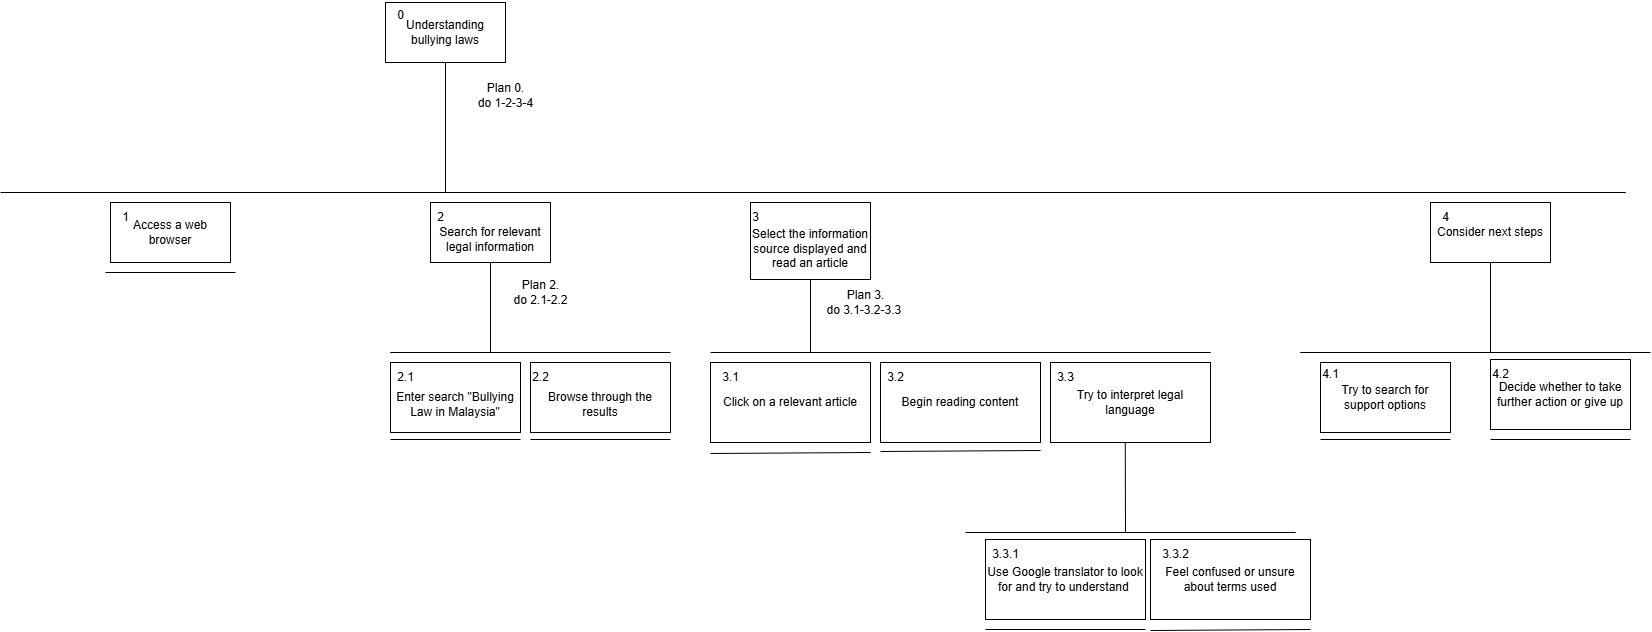

The diagram above was exported from draw.io. Its source (the exported page's mxGraphModel, read from the mxfile embedded in the PNG):
<mxGraphModel dx="1581" dy="753" grid="1" gridSize="10" guides="1" tooltips="1" connect="1" arrows="1" fold="1" page="1" pageScale="1" pageWidth="850" pageHeight="1100" math="0" shadow="0">
  <root>
    <mxCell id="0" />
    <mxCell id="1" parent="0" />
    <mxCell id="3rYLfD_Og_VvXX2A3BbY-2" value="&lt;div&gt;&lt;br&gt;&lt;/div&gt;Search for relevant legal information" style="whiteSpace=wrap;html=1;rounded=0;" parent="1" vertex="1">
      <mxGeometry x="380" y="353" width="120" height="60" as="geometry" />
    </mxCell>
    <mxCell id="3rYLfD_Og_VvXX2A3BbY-3" value="Understanding bullying laws" style="whiteSpace=wrap;html=1;rounded=0;" parent="1" vertex="1">
      <mxGeometry x="335" y="153" width="120" height="60" as="geometry" />
    </mxCell>
    <mxCell id="3rYLfD_Og_VvXX2A3BbY-5" value="" style="endArrow=none;html=1;rounded=0;entryX=0.5;entryY=1;entryDx=0;entryDy=0;" parent="1" target="3rYLfD_Og_VvXX2A3BbY-2" edge="1">
      <mxGeometry width="50" height="50" relative="1" as="geometry">
        <mxPoint x="620" y="503" as="sourcePoint" />
        <mxPoint x="480" y="463" as="targetPoint" />
        <Array as="points">
          <mxPoint x="340" y="503" />
          <mxPoint x="440" y="503" />
        </Array>
      </mxGeometry>
    </mxCell>
    <mxCell id="3rYLfD_Og_VvXX2A3BbY-6" value="&lt;div&gt;&lt;br&gt;&lt;/div&gt;&lt;div&gt;Enter search &quot;Bullying Law in Malaysia&quot;&lt;/div&gt;" style="rounded=0;whiteSpace=wrap;html=1;" parent="1" vertex="1">
      <mxGeometry x="340" y="513" width="130" height="70" as="geometry" />
    </mxCell>
    <mxCell id="3rYLfD_Og_VvXX2A3BbY-7" value="&lt;div&gt;&lt;br&gt;&lt;/div&gt;Browse through the results" style="rounded=0;whiteSpace=wrap;html=1;" parent="1" vertex="1">
      <mxGeometry x="480" y="513" width="140" height="70" as="geometry" />
    </mxCell>
    <mxCell id="3rYLfD_Og_VvXX2A3BbY-8" value="&lt;div&gt;&lt;br&gt;&lt;/div&gt;&lt;div&gt;Select the information source displayed and read an article&lt;/div&gt;" style="rounded=0;whiteSpace=wrap;html=1;" parent="1" vertex="1">
      <mxGeometry x="700" y="353" width="120" height="77" as="geometry" />
    </mxCell>
    <mxCell id="3rYLfD_Og_VvXX2A3BbY-9" value="" style="endArrow=none;html=1;rounded=0;" parent="1" edge="1">
      <mxGeometry width="50" height="50" relative="1" as="geometry">
        <mxPoint x="660" y="503" as="sourcePoint" />
        <mxPoint x="760" y="430" as="targetPoint" />
        <Array as="points">
          <mxPoint x="1160" y="503" />
          <mxPoint x="760" y="503" />
        </Array>
      </mxGeometry>
    </mxCell>
    <mxCell id="3rYLfD_Og_VvXX2A3BbY-10" value="Click on a relevant article" style="rounded=0;whiteSpace=wrap;html=1;" parent="1" vertex="1">
      <mxGeometry x="660" y="513" width="160" height="80" as="geometry" />
    </mxCell>
    <mxCell id="3rYLfD_Og_VvXX2A3BbY-11" value="&lt;div&gt;Begin reading content&lt;/div&gt;" style="rounded=0;whiteSpace=wrap;html=1;" parent="1" vertex="1">
      <mxGeometry x="830" y="513" width="160" height="80" as="geometry" />
    </mxCell>
    <mxCell id="3rYLfD_Og_VvXX2A3BbY-12" value="&lt;div&gt;&lt;div&gt;Try to interpret legal language&lt;/div&gt;&lt;/div&gt;" style="rounded=0;whiteSpace=wrap;html=1;" parent="1" vertex="1">
      <mxGeometry x="1000" y="513" width="160" height="80" as="geometry" />
    </mxCell>
    <mxCell id="3rYLfD_Og_VvXX2A3BbY-19" value="&lt;div&gt;Consider next steps&lt;/div&gt;" style="whiteSpace=wrap;html=1;rounded=0;" parent="1" vertex="1">
      <mxGeometry x="1380" y="353" width="120" height="60" as="geometry" />
    </mxCell>
    <mxCell id="3rYLfD_Og_VvXX2A3BbY-20" value="" style="endArrow=none;html=1;rounded=0;entryX=0.5;entryY=1;entryDx=0;entryDy=0;" parent="1" target="3rYLfD_Og_VvXX2A3BbY-19" edge="1">
      <mxGeometry width="50" height="50" relative="1" as="geometry">
        <mxPoint x="1600" y="503" as="sourcePoint" />
        <mxPoint x="1360" y="463" as="targetPoint" />
        <Array as="points">
          <mxPoint x="1250" y="503" />
          <mxPoint x="1320" y="503" />
          <mxPoint x="1440" y="503" />
        </Array>
      </mxGeometry>
    </mxCell>
    <mxCell id="3rYLfD_Og_VvXX2A3BbY-21" value="&lt;div&gt;Try to search for support options&lt;/div&gt;" style="rounded=0;whiteSpace=wrap;html=1;" parent="1" vertex="1">
      <mxGeometry x="1270" y="513" width="130" height="70" as="geometry" />
    </mxCell>
    <mxCell id="3rYLfD_Og_VvXX2A3BbY-22" value="Decide whether to take further action or give up" style="rounded=0;whiteSpace=wrap;html=1;" parent="1" vertex="1">
      <mxGeometry x="1440" y="510" width="140" height="70" as="geometry" />
    </mxCell>
    <mxCell id="3rYLfD_Og_VvXX2A3BbY-25" value="2" style="text;html=1;align=center;verticalAlign=middle;resizable=0;points=[];autosize=1;strokeColor=none;fillColor=none;" parent="1" vertex="1">
      <mxGeometry x="375" y="353" width="30" height="30" as="geometry" />
    </mxCell>
    <mxCell id="3rYLfD_Og_VvXX2A3BbY-26" value="2.1" style="text;html=1;align=center;verticalAlign=middle;resizable=0;points=[];autosize=1;strokeColor=none;fillColor=none;" parent="1" vertex="1">
      <mxGeometry x="335" y="513" width="40" height="30" as="geometry" />
    </mxCell>
    <mxCell id="3rYLfD_Og_VvXX2A3BbY-27" value="2.2" style="text;html=1;align=center;verticalAlign=middle;resizable=0;points=[];autosize=1;strokeColor=none;fillColor=none;" parent="1" vertex="1">
      <mxGeometry x="470" y="513" width="40" height="30" as="geometry" />
    </mxCell>
    <mxCell id="3rYLfD_Og_VvXX2A3BbY-28" value="3.1" style="text;html=1;align=center;verticalAlign=middle;resizable=0;points=[];autosize=1;strokeColor=none;fillColor=none;" parent="1" vertex="1">
      <mxGeometry x="660" y="513" width="40" height="30" as="geometry" />
    </mxCell>
    <mxCell id="3rYLfD_Og_VvXX2A3BbY-29" value="3" style="text;html=1;align=center;verticalAlign=middle;resizable=0;points=[];autosize=1;strokeColor=none;fillColor=none;" parent="1" vertex="1">
      <mxGeometry x="690" y="353" width="30" height="30" as="geometry" />
    </mxCell>
    <mxCell id="3rYLfD_Og_VvXX2A3BbY-30" value="3.2" style="text;html=1;align=center;verticalAlign=middle;resizable=0;points=[];autosize=1;strokeColor=none;fillColor=none;" parent="1" vertex="1">
      <mxGeometry x="825" y="513" width="40" height="30" as="geometry" />
    </mxCell>
    <mxCell id="3rYLfD_Og_VvXX2A3BbY-31" value="3.3" style="text;html=1;align=center;verticalAlign=middle;resizable=0;points=[];autosize=1;strokeColor=none;fillColor=none;" parent="1" vertex="1">
      <mxGeometry x="995" y="513" width="40" height="30" as="geometry" />
    </mxCell>
    <mxCell id="3rYLfD_Og_VvXX2A3BbY-37" value="4" style="text;html=1;align=center;verticalAlign=middle;resizable=0;points=[];autosize=1;strokeColor=none;fillColor=none;" parent="1" vertex="1">
      <mxGeometry x="1380" y="353" width="30" height="30" as="geometry" />
    </mxCell>
    <mxCell id="3rYLfD_Og_VvXX2A3BbY-38" value="4.1" style="text;html=1;align=center;verticalAlign=middle;resizable=0;points=[];autosize=1;strokeColor=none;fillColor=none;" parent="1" vertex="1">
      <mxGeometry x="1260" y="510" width="40" height="30" as="geometry" />
    </mxCell>
    <mxCell id="3rYLfD_Og_VvXX2A3BbY-39" value="4.2" style="text;html=1;align=center;verticalAlign=middle;resizable=0;points=[];autosize=1;strokeColor=none;fillColor=none;" parent="1" vertex="1">
      <mxGeometry x="1430" y="510" width="40" height="30" as="geometry" />
    </mxCell>
    <mxCell id="3rYLfD_Og_VvXX2A3BbY-41" value="0" style="text;html=1;align=center;verticalAlign=middle;resizable=0;points=[];autosize=1;strokeColor=none;fillColor=none;" parent="1" vertex="1">
      <mxGeometry x="335" y="151" width="30" height="30" as="geometry" />
    </mxCell>
    <mxCell id="3rYLfD_Og_VvXX2A3BbY-42" value="Plan 0.&lt;div&gt;do 1-2-3-4&lt;/div&gt;" style="text;html=1;align=center;verticalAlign=middle;resizable=0;points=[];autosize=1;strokeColor=none;fillColor=none;" parent="1" vertex="1">
      <mxGeometry x="415" y="226" width="80" height="40" as="geometry" />
    </mxCell>
    <mxCell id="3rYLfD_Og_VvXX2A3BbY-43" value="Plan 2.&lt;div&gt;do 2.1-2.2&lt;/div&gt;" style="text;html=1;align=center;verticalAlign=middle;resizable=0;points=[];autosize=1;strokeColor=none;fillColor=none;" parent="1" vertex="1">
      <mxGeometry x="450" y="423" width="80" height="40" as="geometry" />
    </mxCell>
    <mxCell id="3rYLfD_Og_VvXX2A3BbY-44" value="Plan 3.&lt;div&gt;do 3.1-3.2-3.3&amp;nbsp;&lt;/div&gt;" style="text;html=1;align=center;verticalAlign=middle;resizable=0;points=[];autosize=1;strokeColor=none;fillColor=none;" parent="1" vertex="1">
      <mxGeometry x="765" y="433" width="100" height="40" as="geometry" />
    </mxCell>
    <mxCell id="3rYLfD_Og_VvXX2A3BbY-46" value="&lt;div&gt;Access a web browser&lt;/div&gt;" style="rounded=0;whiteSpace=wrap;html=1;" parent="1" vertex="1">
      <mxGeometry x="60" y="353" width="120" height="60" as="geometry" />
    </mxCell>
    <mxCell id="3rYLfD_Og_VvXX2A3BbY-47" value="1" style="text;html=1;align=center;verticalAlign=middle;resizable=0;points=[];autosize=1;strokeColor=none;fillColor=none;" parent="1" vertex="1">
      <mxGeometry x="60" y="353" width="30" height="30" as="geometry" />
    </mxCell>
    <mxCell id="3rYLfD_Og_VvXX2A3BbY-50" value="" style="endArrow=none;html=1;rounded=0;" parent="1" edge="1">
      <mxGeometry width="50" height="50" relative="1" as="geometry">
        <mxPoint x="340" y="590" as="sourcePoint" />
        <mxPoint x="470" y="590" as="targetPoint" />
      </mxGeometry>
    </mxCell>
    <mxCell id="3rYLfD_Og_VvXX2A3BbY-51" value="" style="endArrow=none;html=1;rounded=0;" parent="1" edge="1">
      <mxGeometry width="50" height="50" relative="1" as="geometry">
        <mxPoint x="480" y="590" as="sourcePoint" />
        <mxPoint x="620" y="590" as="targetPoint" />
      </mxGeometry>
    </mxCell>
    <mxCell id="3rYLfD_Og_VvXX2A3BbY-52" value="" style="endArrow=none;html=1;rounded=0;" parent="1" edge="1">
      <mxGeometry width="50" height="50" relative="1" as="geometry">
        <mxPoint x="660" y="604" as="sourcePoint" />
        <mxPoint x="820" y="603" as="targetPoint" />
      </mxGeometry>
    </mxCell>
    <mxCell id="3rYLfD_Og_VvXX2A3BbY-53" value="" style="endArrow=none;html=1;rounded=0;" parent="1" edge="1">
      <mxGeometry width="50" height="50" relative="1" as="geometry">
        <mxPoint x="830" y="602" as="sourcePoint" />
        <mxPoint x="990" y="601" as="targetPoint" />
      </mxGeometry>
    </mxCell>
    <mxCell id="3rYLfD_Og_VvXX2A3BbY-58" value="" style="endArrow=none;html=1;rounded=0;" parent="1" edge="1">
      <mxGeometry width="50" height="50" relative="1" as="geometry">
        <mxPoint x="1270" y="590" as="sourcePoint" />
        <mxPoint x="1400" y="590" as="targetPoint" />
      </mxGeometry>
    </mxCell>
    <mxCell id="3rYLfD_Og_VvXX2A3BbY-59" value="" style="endArrow=none;html=1;rounded=0;" parent="1" edge="1">
      <mxGeometry width="50" height="50" relative="1" as="geometry">
        <mxPoint x="1440" y="590" as="sourcePoint" />
        <mxPoint x="1580" y="590" as="targetPoint" />
      </mxGeometry>
    </mxCell>
    <mxCell id="3rYLfD_Og_VvXX2A3BbY-66" value="" style="endArrow=none;html=1;rounded=0;" parent="1" edge="1">
      <mxGeometry width="50" height="50" relative="1" as="geometry">
        <mxPoint x="915" y="683" as="sourcePoint" />
        <mxPoint x="1074.76" y="593" as="targetPoint" />
        <Array as="points">
          <mxPoint x="1245" y="683" />
          <mxPoint x="1075" y="683" />
        </Array>
      </mxGeometry>
    </mxCell>
    <mxCell id="3rYLfD_Og_VvXX2A3BbY-67" value="Use Google translator to look for and try to understand&amp;nbsp;" style="rounded=0;whiteSpace=wrap;html=1;" parent="1" vertex="1">
      <mxGeometry x="935" y="690" width="160" height="80" as="geometry" />
    </mxCell>
    <mxCell id="3rYLfD_Og_VvXX2A3BbY-68" value="Feel confused or unsure about terms used" style="rounded=0;whiteSpace=wrap;html=1;" parent="1" vertex="1">
      <mxGeometry x="1100" y="690" width="160" height="80" as="geometry" />
    </mxCell>
    <mxCell id="3rYLfD_Og_VvXX2A3BbY-69" value="3.3.1" style="text;html=1;align=center;verticalAlign=middle;resizable=0;points=[];autosize=1;strokeColor=none;fillColor=none;" parent="1" vertex="1">
      <mxGeometry x="930" y="690" width="50" height="30" as="geometry" />
    </mxCell>
    <mxCell id="3rYLfD_Og_VvXX2A3BbY-70" value="3.3.2" style="text;html=1;align=center;verticalAlign=middle;resizable=0;points=[];autosize=1;strokeColor=none;fillColor=none;" parent="1" vertex="1">
      <mxGeometry x="1100" y="690" width="50" height="30" as="geometry" />
    </mxCell>
    <mxCell id="77LyC2RjLCmvfBLZWJDA-2" value="" style="endArrow=none;html=1;rounded=0;entryX=0.5;entryY=1;entryDx=0;entryDy=0;" edge="1" parent="1">
      <mxGeometry width="50" height="50" relative="1" as="geometry">
        <mxPoint x="-50" y="343" as="sourcePoint" />
        <mxPoint x="395" y="213" as="targetPoint" />
        <Array as="points">
          <mxPoint x="1575" y="343" />
          <mxPoint x="395" y="343" />
        </Array>
      </mxGeometry>
    </mxCell>
    <mxCell id="77LyC2RjLCmvfBLZWJDA-3" value="" style="endArrow=none;html=1;rounded=0;" edge="1" parent="1">
      <mxGeometry width="50" height="50" relative="1" as="geometry">
        <mxPoint x="55" y="423" as="sourcePoint" />
        <mxPoint x="185" y="423" as="targetPoint" />
      </mxGeometry>
    </mxCell>
    <mxCell id="77LyC2RjLCmvfBLZWJDA-5" value="" style="endArrow=none;html=1;rounded=0;" edge="1" parent="1">
      <mxGeometry width="50" height="50" relative="1" as="geometry">
        <mxPoint x="935" y="780" as="sourcePoint" />
        <mxPoint x="1095" y="780" as="targetPoint" />
      </mxGeometry>
    </mxCell>
    <mxCell id="77LyC2RjLCmvfBLZWJDA-6" value="" style="endArrow=none;html=1;rounded=0;" edge="1" parent="1">
      <mxGeometry width="50" height="50" relative="1" as="geometry">
        <mxPoint x="1100" y="781" as="sourcePoint" />
        <mxPoint x="1260" y="780" as="targetPoint" />
      </mxGeometry>
    </mxCell>
  </root>
</mxGraphModel>